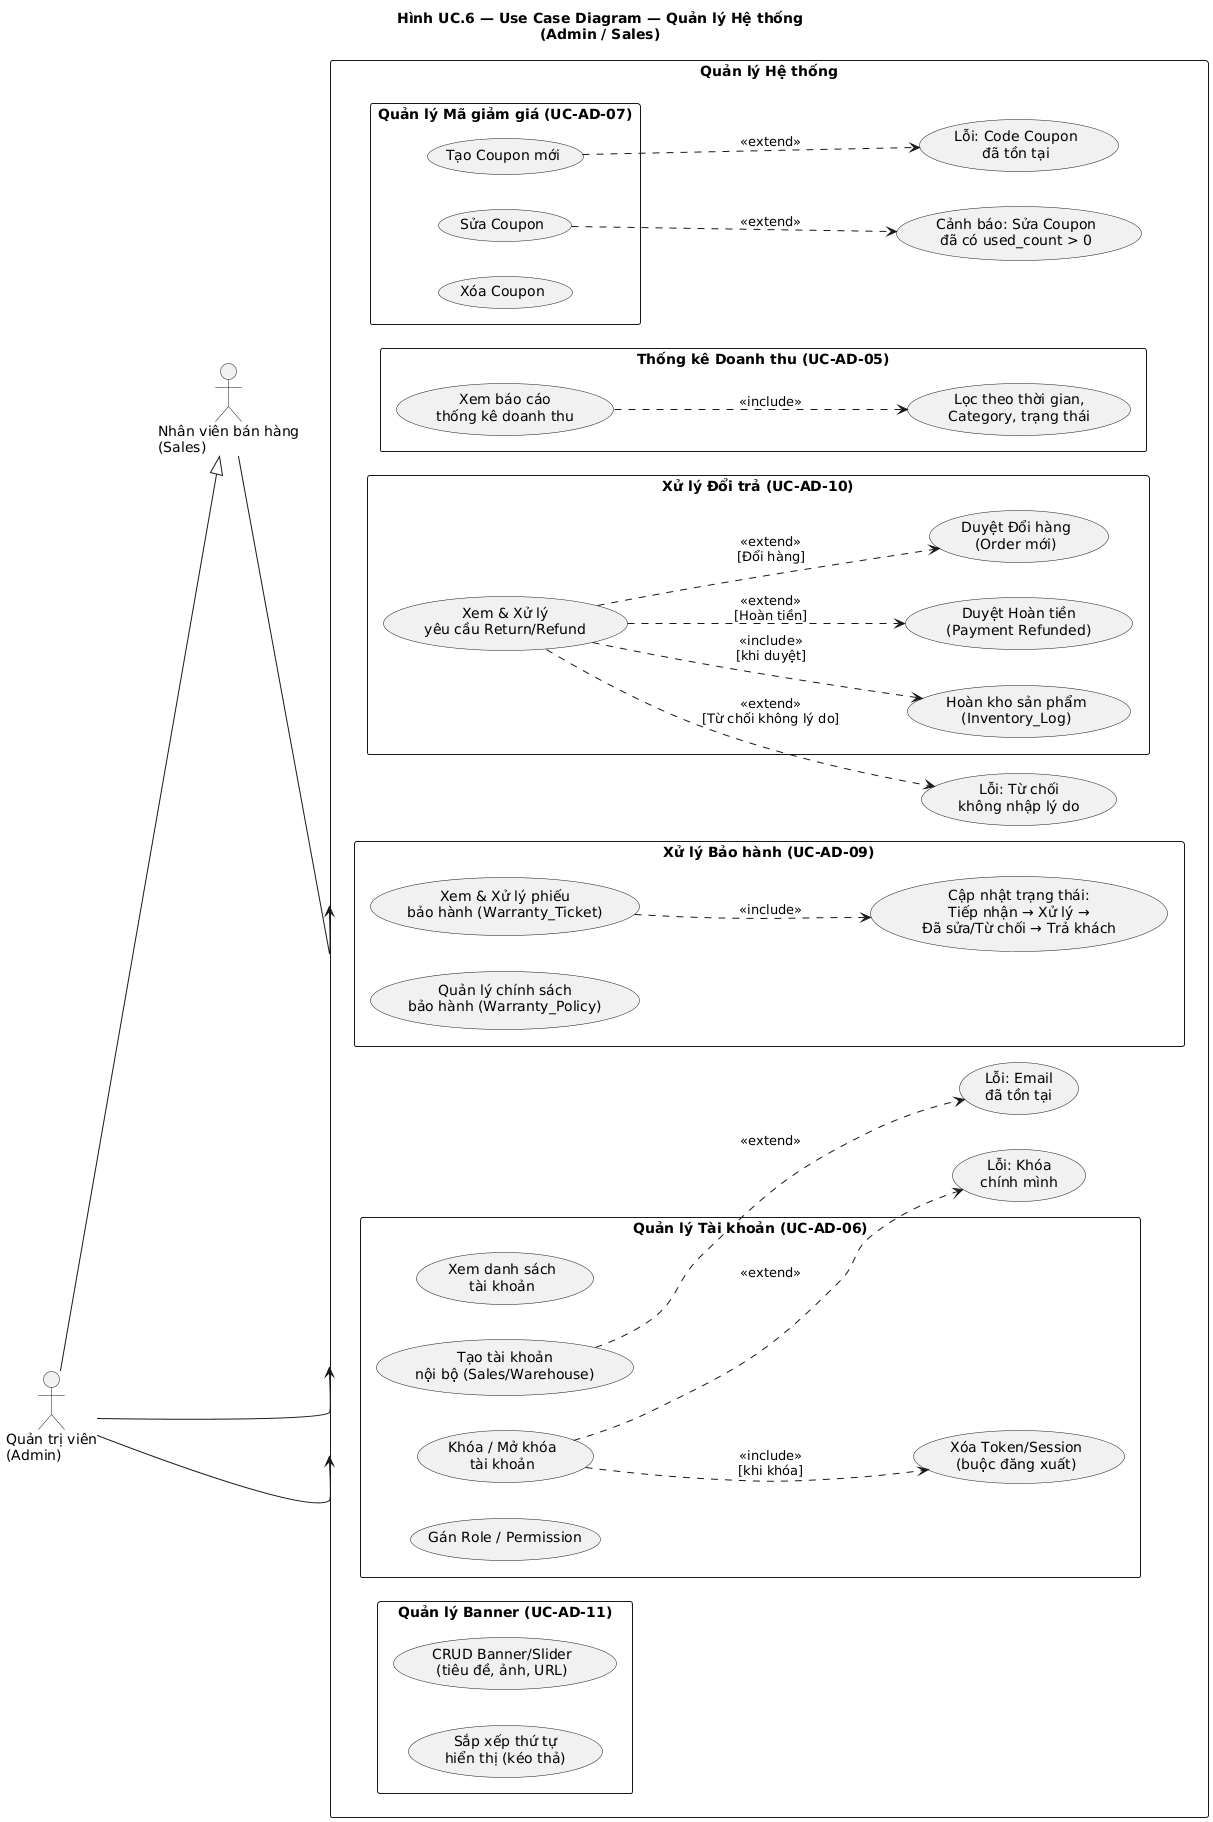

The diagram above was rendered by PlantUML. Its source (embedded in the PNG):
@startuml uc_admin_system
left to right direction
skinparam packageStyle rectangle

title Hình UC.6 — Use Case Diagram — Quản lý Hệ thống\n(Admin / Sales)

actor "Quản trị viên\n(Admin)" as Admin
actor "Nhân viên bán hàng\n(Sales)" as Sales

Admin --|> Sales

rectangle "Quản lý Hệ thống" {
    package "Quản lý Tài khoản (UC-AD-06)" {
        usecase "Xem danh sách\ntài khoản" as AD06_1
        usecase "Tạo tài khoản\nnội bộ (Sales/Warehouse)" as AD06_2
        usecase "Khóa / Mở khóa\ntài khoản" as AD06_3
        usecase "Gán Role / Permission" as AD06_4
        usecase "Xóa Token/Session\n(buộc đăng xuất)" as AD06_5
    }

    package "Quản lý Mã giảm giá (UC-AD-07)" {
        usecase "Tạo Coupon mới" as AD07_1
        usecase "Sửa Coupon" as AD07_2
        usecase "Xóa Coupon" as AD07_3
    }

    package "Thống kê Doanh thu (UC-AD-05)" {
        usecase "Xem báo cáo\nthống kê doanh thu" as AD05_1
        usecase "Lọc theo thời gian,\nCategory, trạng thái" as AD05_2
    }

    package "Xử lý Bảo hành (UC-AD-09)" {
        usecase "Quản lý chính sách\nbảo hành (Warranty_Policy)" as AD09_1
        usecase "Xem & Xử lý phiếu\nbảo hành (Warranty_Ticket)" as AD09_2
        usecase "Cập nhật trạng thái:\nTiếp nhận → Xử lý →\nĐã sửa/Từ chối → Trả khách" as AD09_3
    }

    package "Xử lý Đổi trả (UC-AD-10)" {
        usecase "Xem & Xử lý\nyêu cầu Return/Refund" as AD10_1
        usecase "Duyệt Hoàn tiền\n(Payment Refunded)" as AD10_2
        usecase "Duyệt Đổi hàng\n(Order mới)" as AD10_3
        usecase "Hoàn kho sản phẩm\n(Inventory_Log)" as AD10_4
    }

    package "Quản lý Banner (UC-AD-11)" {
        usecase "CRUD Banner/Slider\n(tiêu đề, ảnh, URL)" as AD11_1
        usecase "Sắp xếp thứ tự\nhiển thị (kéo thả)" as AD11_2
    }

    ' Luồng ngoại lệ
    usecase "Lỗi: Khóa\nchính mình" as EX_lock
    usecase "Lỗi: Email\nđã tồn tại" as EX_email
    usecase "Lỗi: Code Coupon\nđã tồn tại" as EX_code
    usecase "Cảnh báo: Sửa Coupon\nđã có used_count > 0" as EX_used
    usecase "Lỗi: Từ chối\nkhông nhập lý do" as EX_reason
}

' Admin only
Admin --> AD06_1
Admin --> AD06_2
Admin --> AD06_3
Admin --> AD06_4
Admin --> AD09_1
Admin --> AD11_1
Admin --> AD11_2

' Sales (inherited by Admin)
Sales --> AD07_1
Sales --> AD07_2
Sales --> AD07_3
Sales --> AD05_1
Sales --> AD09_2
Sales --> AD10_1

' Include
AD06_3 ..> AD06_5 : <<include>>\n[khi khóa]
AD05_1 ..> AD05_2 : <<include>>
AD09_2 ..> AD09_3 : <<include>>
AD10_1 ..> AD10_2 : <<extend>>\n[Hoàn tiền]
AD10_1 ..> AD10_3 : <<extend>>\n[Đổi hàng]
AD10_1 ..> AD10_4 : <<include>>\n[khi duyệt]

' Exception extends
AD06_3 ..> EX_lock : <<extend>>
AD06_2 ..> EX_email : <<extend>>
AD07_1 ..> EX_code : <<extend>>
AD07_2 ..> EX_used : <<extend>>
AD10_1 ..> EX_reason : <<extend>>\n[Từ chối không lý do]

@enduml